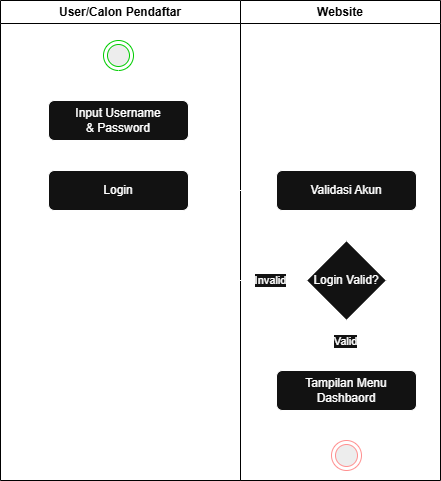

The diagram above was exported from draw.io. Its source (the exported page's mxGraphModel, read from the mxfile embedded in the PNG):
<mxGraphModel dx="872" dy="483" grid="1" gridSize="10" guides="1" tooltips="1" connect="1" arrows="1" fold="1" page="1" pageScale="1" pageWidth="850" pageHeight="1100" math="0" shadow="0">
  <root>
    <mxCell id="0" />
    <mxCell id="1" parent="0" />
    <mxCell id="e_bY-yw_QHgNu4BZ-72y-1" value="User/Calon Pendaftar" style="swimlane;whiteSpace=wrap;html=1;fillColor=light-dark(#FFFFFF,#FFFFFF);fontColor=light-dark(#000000,#000000);strokeColor=light-dark(#000000,#000000);" vertex="1" parent="1">
      <mxGeometry x="220" y="80" width="240" height="480" as="geometry" />
    </mxCell>
    <mxCell id="e_bY-yw_QHgNu4BZ-72y-2" value="" style="ellipse;html=1;shape=endState;fillColor=#000000;strokeColor=light-dark(#FF0000,#00CC00);" vertex="1" parent="e_bY-yw_QHgNu4BZ-72y-1">
      <mxGeometry x="103" y="40" width="30" height="30" as="geometry" />
    </mxCell>
    <mxCell id="e_bY-yw_QHgNu4BZ-72y-3" value="Login" style="rounded=1;whiteSpace=wrap;html=1;" vertex="1" parent="e_bY-yw_QHgNu4BZ-72y-1">
      <mxGeometry x="48" y="170" width="140" height="40" as="geometry" />
    </mxCell>
    <mxCell id="e_bY-yw_QHgNu4BZ-72y-4" value="Input Username&lt;br&gt;&amp;amp; Password" style="rounded=1;whiteSpace=wrap;html=1;" vertex="1" parent="e_bY-yw_QHgNu4BZ-72y-1">
      <mxGeometry x="48" y="100" width="140" height="40" as="geometry" />
    </mxCell>
    <mxCell id="e_bY-yw_QHgNu4BZ-72y-5" value="" style="endArrow=classic;html=1;rounded=0;exitX=0.5;exitY=1;exitDx=0;exitDy=0;entryX=0.5;entryY=0;entryDx=0;entryDy=0;" edge="1" parent="e_bY-yw_QHgNu4BZ-72y-1" source="e_bY-yw_QHgNu4BZ-72y-2" target="e_bY-yw_QHgNu4BZ-72y-4">
      <mxGeometry width="50" height="50" relative="1" as="geometry">
        <mxPoint x="163" y="200" as="sourcePoint" />
        <mxPoint x="213" y="150" as="targetPoint" />
      </mxGeometry>
    </mxCell>
    <mxCell id="e_bY-yw_QHgNu4BZ-72y-6" value="" style="endArrow=classic;html=1;rounded=0;exitX=0.5;exitY=1;exitDx=0;exitDy=0;entryX=0.5;entryY=0;entryDx=0;entryDy=0;" edge="1" parent="e_bY-yw_QHgNu4BZ-72y-1" source="e_bY-yw_QHgNu4BZ-72y-4" target="e_bY-yw_QHgNu4BZ-72y-3">
      <mxGeometry width="50" height="50" relative="1" as="geometry">
        <mxPoint x="163" y="200" as="sourcePoint" />
        <mxPoint x="213" y="150" as="targetPoint" />
      </mxGeometry>
    </mxCell>
    <mxCell id="e_bY-yw_QHgNu4BZ-72y-7" value="Website" style="swimlane;whiteSpace=wrap;html=1;fontColor=light-dark(#000000,#000000);fillColor=light-dark(#FFFFFF,#FFFFFF);strokeColor=light-dark(#000000,#000000);" vertex="1" parent="1">
      <mxGeometry x="460" y="80" width="200" height="480" as="geometry" />
    </mxCell>
    <mxCell id="e_bY-yw_QHgNu4BZ-72y-8" value="" style="ellipse;html=1;shape=endState;fillColor=#000000;strokeColor=#ff0000;" vertex="1" parent="e_bY-yw_QHgNu4BZ-72y-7">
      <mxGeometry x="91" y="440" width="30" height="30" as="geometry" />
    </mxCell>
    <mxCell id="e_bY-yw_QHgNu4BZ-72y-9" value="Tampilan Menu Dashbaord" style="rounded=1;whiteSpace=wrap;html=1;" vertex="1" parent="1">
      <mxGeometry x="496" y="450" width="140" height="40" as="geometry" />
    </mxCell>
    <mxCell id="e_bY-yw_QHgNu4BZ-72y-10" value="" style="endArrow=classic;html=1;rounded=0;entryX=0;entryY=0.5;entryDx=0;entryDy=0;exitX=1;exitY=0.5;exitDx=0;exitDy=0;" edge="1" parent="1" source="e_bY-yw_QHgNu4BZ-72y-3" target="e_bY-yw_QHgNu4BZ-72y-11">
      <mxGeometry width="50" height="50" relative="1" as="geometry">
        <mxPoint x="423" y="280" as="sourcePoint" />
        <mxPoint x="519" y="270" as="targetPoint" />
      </mxGeometry>
    </mxCell>
    <mxCell id="e_bY-yw_QHgNu4BZ-72y-11" value="Validasi Akun" style="rounded=1;whiteSpace=wrap;html=1;" vertex="1" parent="1">
      <mxGeometry x="496" y="250" width="140" height="40" as="geometry" />
    </mxCell>
    <mxCell id="e_bY-yw_QHgNu4BZ-72y-12" value="" style="endArrow=classic;html=1;rounded=0;entryX=0.5;entryY=0;entryDx=0;entryDy=0;exitX=0.5;exitY=1;exitDx=0;exitDy=0;" edge="1" parent="1" source="e_bY-yw_QHgNu4BZ-72y-11" target="e_bY-yw_QHgNu4BZ-72y-13">
      <mxGeometry width="50" height="50" relative="1" as="geometry">
        <mxPoint x="400" y="280" as="sourcePoint" />
        <mxPoint x="450" y="230" as="targetPoint" />
      </mxGeometry>
    </mxCell>
    <mxCell id="e_bY-yw_QHgNu4BZ-72y-13" value="Login Valid?" style="rhombus;whiteSpace=wrap;html=1;" vertex="1" parent="1">
      <mxGeometry x="526" y="320" width="80" height="80" as="geometry" />
    </mxCell>
    <mxCell id="e_bY-yw_QHgNu4BZ-72y-14" value="" style="endArrow=classic;html=1;rounded=0;entryX=0.5;entryY=0;entryDx=0;entryDy=0;exitX=0.5;exitY=1;exitDx=0;exitDy=0;" edge="1" parent="1" source="e_bY-yw_QHgNu4BZ-72y-13" target="e_bY-yw_QHgNu4BZ-72y-9">
      <mxGeometry width="50" height="50" relative="1" as="geometry">
        <mxPoint x="400" y="280" as="sourcePoint" />
        <mxPoint x="450" y="230" as="targetPoint" />
      </mxGeometry>
    </mxCell>
    <mxCell id="e_bY-yw_QHgNu4BZ-72y-15" value="Valid" style="edgeLabel;html=1;align=center;verticalAlign=middle;resizable=0;points=[];" vertex="1" connectable="0" parent="e_bY-yw_QHgNu4BZ-72y-14">
      <mxGeometry x="-0.2" y="-2" relative="1" as="geometry">
        <mxPoint as="offset" />
      </mxGeometry>
    </mxCell>
    <mxCell id="e_bY-yw_QHgNu4BZ-72y-16" value="" style="endArrow=classic;html=1;rounded=0;entryX=0.5;entryY=0;entryDx=0;entryDy=0;exitX=0.5;exitY=1;exitDx=0;exitDy=0;" edge="1" parent="1" source="e_bY-yw_QHgNu4BZ-72y-9" target="e_bY-yw_QHgNu4BZ-72y-8">
      <mxGeometry width="50" height="50" relative="1" as="geometry">
        <mxPoint x="400" y="480" as="sourcePoint" />
        <mxPoint x="450" y="430" as="targetPoint" />
      </mxGeometry>
    </mxCell>
    <mxCell id="e_bY-yw_QHgNu4BZ-72y-17" value="" style="endArrow=classic;html=1;rounded=0;exitX=0;exitY=0.5;exitDx=0;exitDy=0;entryX=0;entryY=0.5;entryDx=0;entryDy=0;" edge="1" parent="1" source="e_bY-yw_QHgNu4BZ-72y-13" target="e_bY-yw_QHgNu4BZ-72y-4">
      <mxGeometry width="50" height="50" relative="1" as="geometry">
        <mxPoint x="400" y="380" as="sourcePoint" />
        <mxPoint x="230" y="360" as="targetPoint" />
        <Array as="points">
          <mxPoint x="230" y="360" />
          <mxPoint x="230" y="200" />
        </Array>
      </mxGeometry>
    </mxCell>
    <mxCell id="e_bY-yw_QHgNu4BZ-72y-18" value="Invalid" style="edgeLabel;html=1;align=center;verticalAlign=middle;resizable=0;points=[];" vertex="1" connectable="0" parent="e_bY-yw_QHgNu4BZ-72y-17">
      <mxGeometry x="-0.8016" y="-1" relative="1" as="geometry">
        <mxPoint x="12" as="offset" />
      </mxGeometry>
    </mxCell>
  </root>
</mxGraphModel>